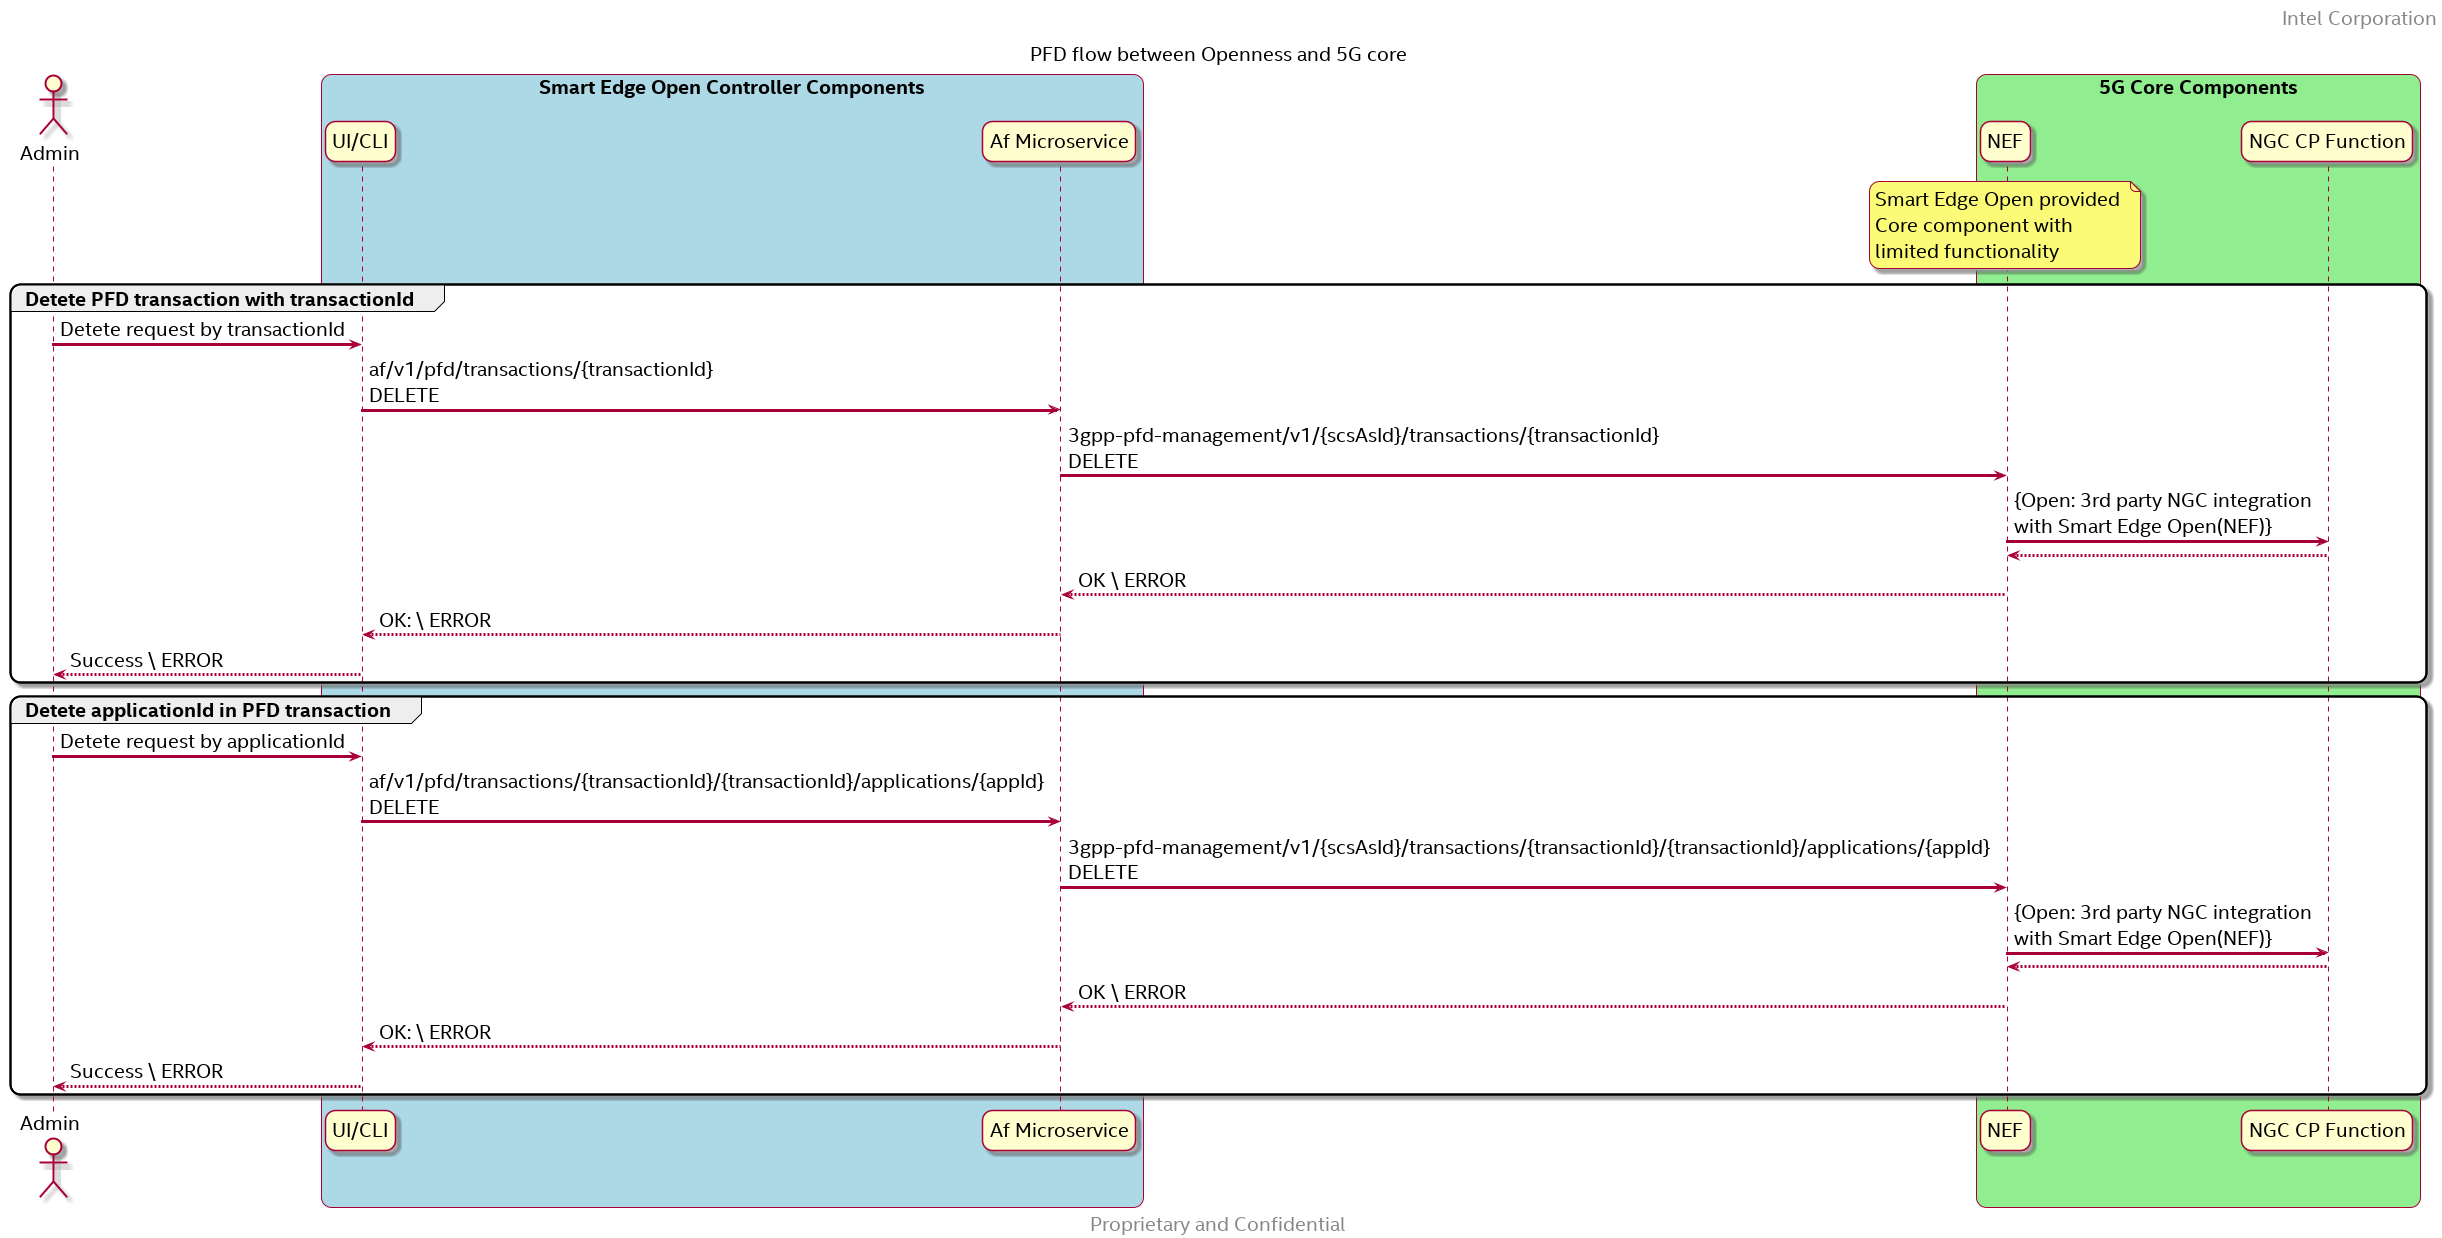

The diagram above was rendered by PlantUML. Its source (embedded in the PNG):
@startuml
/' SPDX-License-Identifier: Apache-2.0
   Copyright (c) 2020 Intel Corporation
'/
skinparam monochrome false
skinparam roundcorner 20
skinparam defaultFontName "Intel Clear"
skinparam defaultFontSize 20
skinparam maxmessagesize 300
skinparam sequenceArrowThickness 3

header Intel Corporation
footer Proprietary and Confidential

title PFD flow between Openness and 5G core

actor Admin as user
participant "UI/CLI" as UI 
participant "Af Microservice" as AF 
participant "NEF" as NEF
participant "NGC CP Function" as 5GC

box "Smart Edge Open Controller Components" #LightBlue
	participant UI
    participant AF
end box

box "5G Core Components" #LightGreen
	participant NEF
    note over NEF 
        Smart Edge Open provided 
        Core component with 
        limited functionality
    end note    
    participant 5GC
end box

group Detete PFD transaction with transactionId 
    user -> UI : Detete request by transactionId
    UI -> AF : af/v1/pfd/transactions/{transactionId} DELETE
    AF -> NEF : 3gpp-pfd-management/v1/{scsAsId}/transactions/{transactionId} DELETE
    NEF -> 5GC : {Open: 3rd party NGC integration with Smart Edge Open(NEF)}
    5GC --> NEF :
    NEF --> AF : OK \ ERROR 
    AF --> UI : OK: \ ERROR 
    UI --> user : Success \ ERROR
end

group Detete applicationId in PFD transaction
    user -> UI : Detete request by applicationId
    UI -> AF : af/v1/pfd/transactions/{transactionId}/{transactionId}/applications/{appId} DELETE
    AF -> NEF : 3gpp-pfd-management/v1/{scsAsId}/transactions/{transactionId}/{transactionId}/applications/{appId} DELETE
    NEF -> 5GC : {Open: 3rd party NGC integration with Smart Edge Open(NEF)}
    5GC --> NEF :

    NEF --> AF : OK \ ERROR 
    AF --> UI : OK: \ ERROR 
    UI --> user : Success \ ERROR
end

@enduml